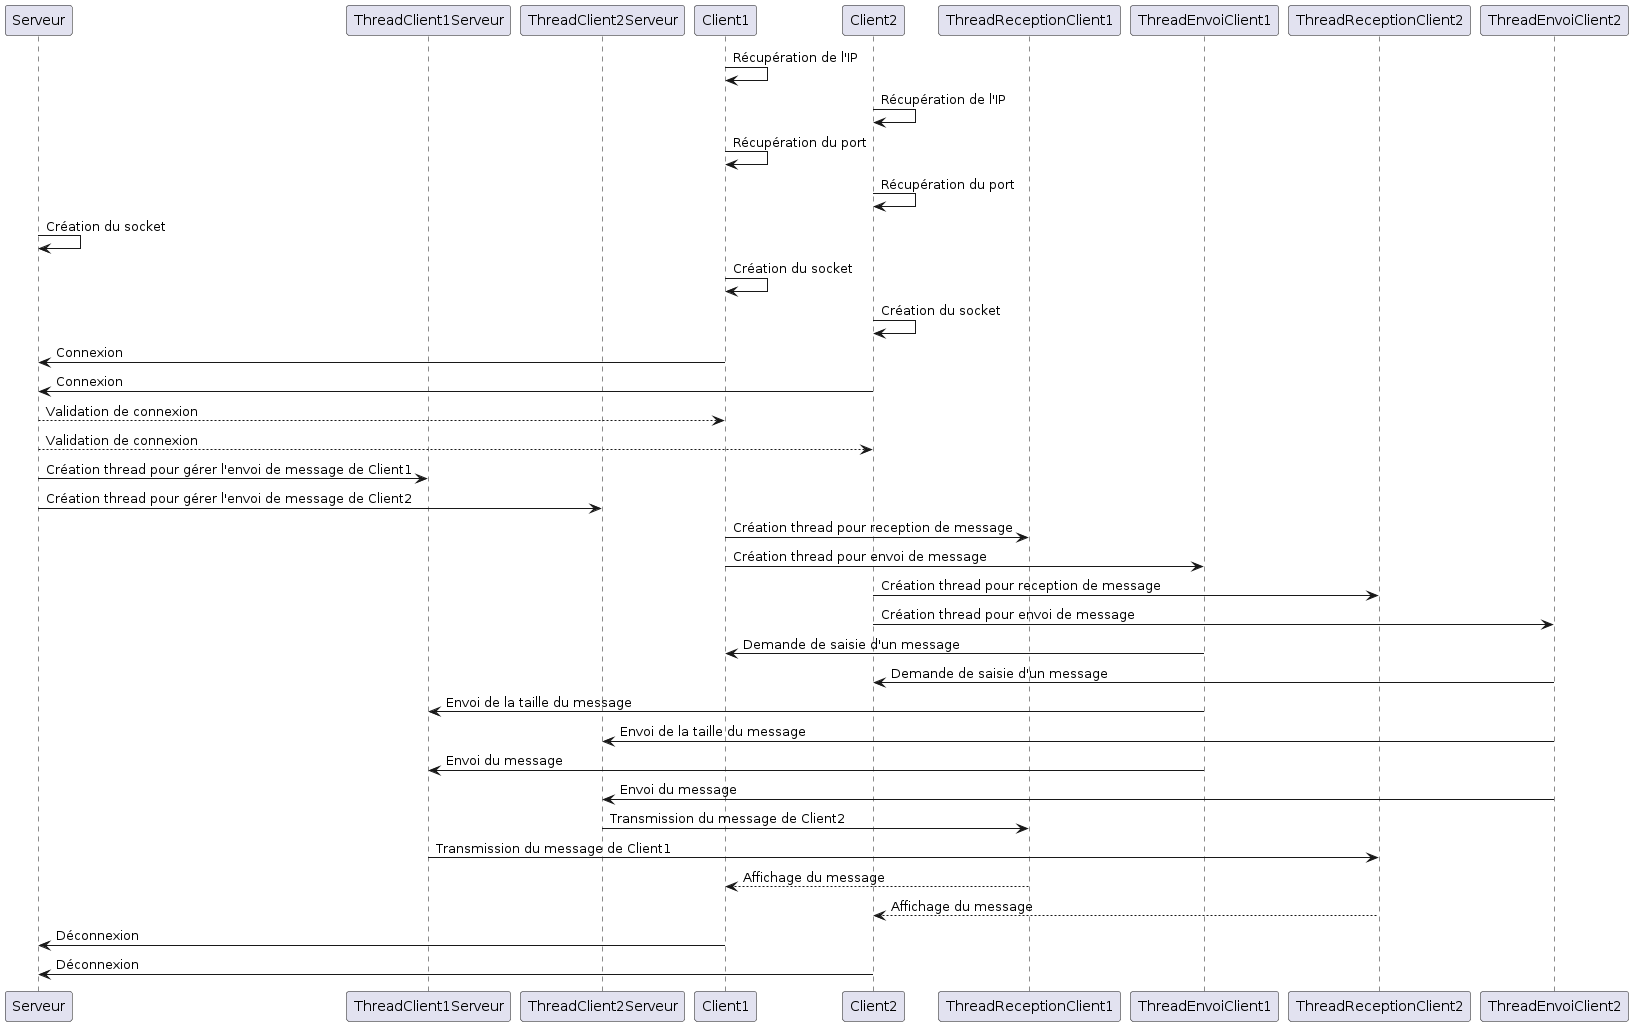

The diagram above was rendered by PlantUML. Its source (embedded in the PNG):
@startuml
participant Serveur
participant ThreadClient1Serveur
participant ThreadClient2Serveur
participant Client1
participant Client2
participant ThreadReceptionClient1
participant ThreadEnvoiClient1
participant ThreadReceptionClient2
participant ThreadEnvoiClient2


Client1 -> Client1: Récupération de l'IP
Client2 -> Client2: Récupération de l'IP
Client1 -> Client1: Récupération du port
Client2 -> Client2: Récupération du port
Serveur -> Serveur: Création du socket
Client1 -> Client1: Création du socket
Client2 -> Client2: Création du socket

Client1 -> Serveur: Connexion
Client2 -> Serveur: Connexion
Serveur --> Client1: Validation de connexion
Serveur --> Client2: Validation de connexion

Serveur -> ThreadClient1Serveur: Création thread pour gérer l'envoi de message de Client1
Serveur -> ThreadClient2Serveur: Création thread pour gérer l'envoi de message de Client2
Client1 -> ThreadReceptionClient1: Création thread pour reception de message
Client1 -> ThreadEnvoiClient1: Création thread pour envoi de message
Client2 -> ThreadReceptionClient2: Création thread pour reception de message
Client2 -> ThreadEnvoiClient2: Création thread pour envoi de message



ThreadEnvoiClient1 -> Client1: Demande de saisie d'un message
ThreadEnvoiClient2 -> Client2: Demande de saisie d'un message

ThreadEnvoiClient1 -> ThreadClient1Serveur: Envoi de la taille du message
ThreadEnvoiClient2 -> ThreadClient2Serveur: Envoi de la taille du message

ThreadEnvoiClient1 -> ThreadClient1Serveur: Envoi du message
ThreadEnvoiClient2 -> ThreadClient2Serveur: Envoi du message

ThreadClient2Serveur -> ThreadReceptionClient1: Transmission du message de Client2
ThreadClient1Serveur -> ThreadReceptionClient2: Transmission du message de Client1

ThreadReceptionClient1 --> Client1: Affichage du message
ThreadReceptionClient2 --> Client2: Affichage du message

Client1 -> Serveur: Déconnexion
Client2 -> Serveur: Déconnexion
@enduml